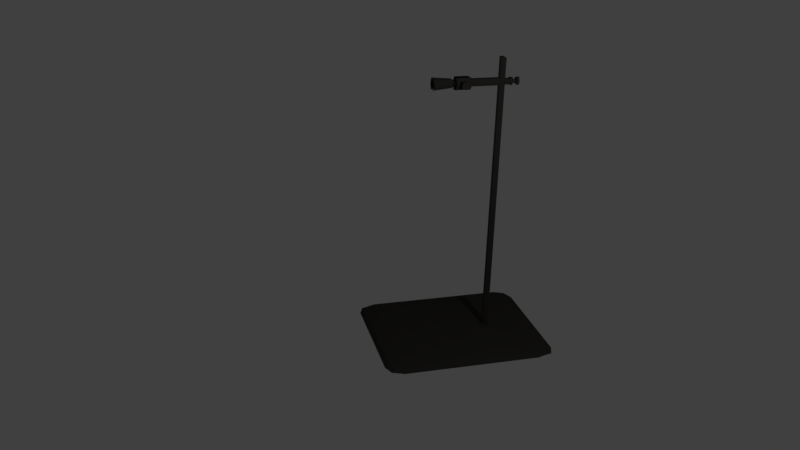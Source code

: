 # Source: flaskStand.blend  (saved by Blender 2.79.0; exported with 4.5.12 LTS)
import bpy
from mathutils import Matrix  # noqa: F401  (used for matrix-valued properties, if any)

bpy.ops.wm.read_factory_settings(use_empty=True)
scene = bpy.context.scene
scene.name = 'Scene'

# ---- collections
col_collection_1 = bpy.data.collections.new('Collection 1'); scene.collection.children.link(col_collection_1)

# ---- materials (node trees are filled in below, after node groups)
mat_material = bpy.data.materials.new('Material')
mat_material.alpha_threshold = 0.0
mat_material.use_transparent_shadow = False
mat_material.diffuse_color = (0.03955, 0.0382, 0.0331, 1.0)
mat_material.specular_color = (0.3278, 0.3278, 0.3278)
mat_material.roughness = 0.5
mat_material.specular_intensity = 0.6
mat_material.line_color = (0.0, 0.0, 0.0, 1.0)

# ---- material node trees

# ---- world
world_world = bpy.data.worlds.new('World'); scene.world = world_world
world_world.color = (0.05088, 0.05088, 0.05088)
world_world.use_sun_shadow = False
world_world.sun_shadow_jitter_overblur = 0.0
world_world.cycles.sampling_method = 'MANUAL'

# ---- cameras
cam_camera = bpy.data.cameras.new('Camera')
cam_camera.clip_end = 100.0
cam_camera.lens = 35.0
cam_camera.sensor_width = 32.0
cam_camera.sensor_height = 18.0
cam_camera.ortho_scale = 7.314
cam_camera.dof.focus_distance = 0.0
cam_camera.dof.aperture_fstop = 128.0

# ---- lights
light_lamp = bpy.data.lights.new('Lamp', 'POINT')
light_lamp.transmission_factor = 0.0
light_lamp.cutoff_distance = 30.0
light_lamp.energy = 100.0
light_lamp.shadow_buffer_clip_start = 1.001
light_lamp.shadow_soft_size = 0.1
light_lamp.shadow_maximum_resolution = 0.006
light_lamp.use_absolute_resolution = True

# ---- meshes
me_cube = bpy.data.meshes.new('Cube')
me_cube.from_pydata([(-0.8, -0.8, -1.132), (-0.8, -0.8, 1.119), (1.0, -0.8, -0.006602), (-0.8, -1.0, -0.006602), (-1.0, 0.8, -0.006602), (-0.8, 1.0, -0.006602), (0.8, 1.0, -0.006602), (0.4, 1.0, -0.006602), (1.863e-07, 1.0, -0.006602), (-0.4, 1.0, -0.006602), (0.8, -1.0, -0.006602), (0.4, -1.0, -0.006602), (-2.608e-07, -1.0, -0.006602), (-0.4, -1.0, -0.006602), (0.8, -0.8, 1.119), (0.4, -0.8, 1.119), (-4.247e-07, -0.8, 1.119), (-0.4, -0.8, 1.119), (0.8, -0.8, -1.132), (0.4, -0.8, -1.132), (-1.118e-08, -0.8, -1.132), (-0.4, -0.8, -1.132), (-0.4, 0.8, -1.132), (-0.4, 0.4, -1.132), (-0.4, 1.49e-07, -1.132), (-0.4, -0.4, -1.132), (1.192e-07, 0.8, -1.132), (9.313e-08, 0.4, -1.132), (5.588e-08, 1.341e-07, -1.132), (2.608e-08, -0.4, -1.132), (0.4, 0.8, -1.132), (0.4, 0.4, -1.132), (0.4, 8.941e-08, -1.132), (0.4, -0.4, -1.132), (0.8, 0.8, -1.132), (0.8, 0.4, -1.132), (0.8, 0.0, -1.132), (0.8, -0.4, -1.132), (-0.4, 0.8, 1.119), (-0.4, 0.4, 1.119), (-0.4, -3.725e-08, 1.119), (-0.4, -0.4, 1.119), (1.751e-07, 0.8, 1.119), (0.2, 0.4, 1.119), (-1.453e-07, -1.937e-07, 1.119), (-2.831e-07, -0.4, 1.119), (0.4, 0.8, 1.119), (0.4, 0.4, 1.119), (0.4, -3.576e-07, 1.119), (0.4, -0.4, 1.119), (0.8, 0.8, 1.119), (0.8, 0.4, 1.119), (0.8, -5.066e-07, 1.119), (0.8, -0.4, 1.119), (-1.0, -0.8, -0.006602), (-1.0, -0.4, -0.006602), (-1.0, 2.459e-07, -0.006602), (-1.0, 0.4, -0.006602), (1.0, 0.8, -0.006602), (1.0, 0.4, -0.006602), (1.0, -3.278e-07, -0.006602), (1.0, -0.4, -0.006602), (-0.8, 0.8, 1.119), (-0.8, 0.4, 1.119), (-0.8, 1.192e-07, 1.119), (-0.8, -0.4, 1.119), (-0.8, 0.8, -1.132), (-0.8, 0.4, -1.132), (-0.8, 2.086e-07, -1.132), (-0.8, -0.4, -1.132), (1.49e-08, 0.4, 1.119), (1.118e-07, 0.6, 1.119), (-0.2, 0.4, 1.119), (-8.196e-08, 0.2, 1.119), (0.95, -0.8, -0.8507), (-0.8, 0.95, -0.8507), (0.95, 0.95, -0.006602), (-0.8, -0.95, -0.8507), (0.95, -0.95, -0.006602), (-0.95, 0.8, -0.8507), (-0.95, -0.95, -0.006602), (-0.95, 0.95, -0.006602), (0.95, -0.8, 0.8375), (-0.8, 0.95, 0.8375), (-0.8, -0.95, 0.8375), (-0.95, 0.8, 0.8375), (0.8, 0.95, -0.8507), (0.4, 0.95, -0.8507), (1.434e-07, 0.95, -0.8507), (-0.4, 0.95, -0.8507), (0.8, -0.95, -0.8507), (0.4, -0.95, -0.8507), (-8.289e-08, -0.95, -0.8507), (-0.4, -0.95, -0.8507), (0.8, 0.95, 0.8375), (0.4, 0.95, 0.8375), (2.095e-07, 0.95, 0.8375), (-0.4, 0.95, 0.8375), (0.8, -0.95, 0.8375), (0.4, -0.95, 0.8375), (-4.172e-07, -0.95, 0.8375), (-0.4, -0.95, 0.8375), (0.6, 1.0, -0.006602), (0.2, 1.0, -0.006602), (-0.2, 1.0, -0.006602), (-0.6, 1.0, -0.006602), (0.6, -1.0, -0.006602), (0.2, -1.0, -0.006602), (-0.2, -1.0, -0.006602), (-0.6, -1.0, -0.006602), (0.6, -0.8, 1.119), (0.2, -0.8, 1.119), (-0.2, -0.8, 1.119), (-0.6, -0.8, 1.119), (0.6, 0.8, -1.132), (0.2, 0.8, -1.132), (-0.2, 0.8, -1.132), (-0.6, 0.8, -1.132), (0.95, 0.8, -0.8507), (0.95, 0.4, -0.8507), (0.95, -1.118e-07, -0.8507), (0.95, -0.4, -0.8507), (-0.95, -0.8, -0.8507), (-0.95, -0.4, -0.8507), (-0.95, 2.477e-07, -0.8507), (-0.95, 0.4, -0.8507), (0.95, 0.8, 0.8375), (0.95, 0.4, 0.8375), (0.95, -5.066e-07, 0.8375), (0.95, -0.4, 0.8375), (-0.95, -0.8, 0.8375), (-0.95, -0.4, 0.8375), (-0.95, 2.03e-07, 0.8375), (-0.95, 0.4, 0.8375), (0.6, 0.8, 1.119), (0.6, 0.4, 1.119), (0.6, -4.247e-07, 1.119), (0.6, -0.4, 1.119), (0.2, 0.8, 1.119), (0.25, 0.4, 1.119), (0.2, -2.868e-07, 1.119), (0.2, -0.4, 1.119), (-0.2, 0.8, 1.119), (-0.25, 0.4, 1.119), (-0.2, -9.872e-08, 1.119), (-0.2, -0.4, 1.119), (-0.6, 0.8, 1.119), (-0.6, 0.4, 1.119), (-0.6, 2.794e-08, 1.119), (-0.6, -0.4, 1.119), (0.6, -0.8, -1.132), (0.6, -0.4, -1.132), (0.6, 5.215e-08, -1.132), (0.6, 0.4, -1.132), (0.2, -0.8, -1.132), (0.2, -0.4, -1.132), (0.2, 1.155e-07, -1.132), (0.2, 0.4, -1.132), (-0.2, -0.8, -1.132), (-0.2, -0.4, -1.132), (-0.2, 1.453e-07, -1.132), (-0.2, 0.4, -1.132), (-0.6, -0.8, -1.132), (-0.6, -0.4, -1.132), (-0.6, 1.639e-07, -1.132), (-0.6, 0.4, -1.132), (-0.4, 0.6, -1.132), (-0.4, 0.2, -1.132), (-0.4, -0.2, -1.132), (-0.4, -0.6, -1.132), (1.052e-07, 0.6, -1.132), (7.451e-08, 0.2, -1.132), (4.284e-08, -0.2, -1.132), (7.451e-09, -0.6, -1.132), (0.4, 0.6, -1.132), (0.4, 0.2, -1.132), (0.4, -0.2, -1.132), (0.4, -0.6, -1.132), (0.8, 0.6, -1.132), (0.8, 0.2, -1.132), (0.8, -0.2, -1.132), (0.8, -0.6, -1.132), (-0.4, 0.6, 1.119), (-0.4, 0.2, 1.119), (-0.4, -0.2, 1.119), (-0.4, -0.6, 1.119), (1.276e-07, 0.65, 1.119), (-9.779e-08, 0.15, 1.119), (-2.114e-07, -0.2, 1.119), (-3.558e-07, -0.6, 1.119), (0.4, 0.6, 1.119), (0.4, 0.2, 1.119), (0.4, -0.2, 1.119), (0.4, -0.6, 1.119), (0.8, 0.6, 1.119), (0.8, 0.2, 1.119), (0.8, -0.2, 1.119), (0.8, -0.6, 1.119), (-1.0, -0.6, -0.006602), (-1.0, -0.2, -0.006602), (-1.0, 0.2, -0.006602), (-1.0, 0.6, -0.006602), (1.0, 0.6, -0.006602), (1.0, 0.2, -0.006602), (1.0, -0.2, -0.006602), (1.0, -0.6, -0.006602), (-0.8, 0.6, 1.119), (-0.8, 0.2, 1.119), (-0.8, -0.2, 1.119), (-0.8, -0.6, 1.119), (-0.8, 0.6, -1.132), (-0.8, 0.2, -1.132), (-0.8, -0.2, -1.132), (-0.8, -0.6, -1.132), (0.0426, 0.4, 1.119), (-0.0426, 0.4, 1.119), (3.486e-08, 0.4426, 1.119), (-6.394e-09, 0.3574, 1.119), (0.15, 0.55, 1.119), (0.15, 0.25, 1.119), (-0.15, 0.55, 1.119), (-0.15, 0.25, 1.119), (0.9111, 0.9111, -0.6318), (0.9111, -0.9111, -0.6318), (-0.9111, -0.9111, -0.6318), (-0.9111, 0.9111, -0.6318), (0.9111, 0.9111, 0.6186), (0.9111, -0.9111, 0.6186), (-0.9111, -0.9111, 0.6186), (-0.9111, 0.9111, 0.6186), (0.6, 0.95, -0.8507), (0.2, 0.95, -0.8507), (-0.2, 0.95, -0.8507), (-0.6, 0.95, -0.8507), (0.6, -0.95, -0.8507), (0.2, -0.95, -0.8507), (-0.2, -0.95, -0.8507), (-0.6, -0.95, -0.8507), (0.6, 0.95, 0.8375), (0.2, 0.95, 0.8375), (-0.2, 0.95, 0.8375), (-0.6, 0.95, 0.8375), (0.6, -0.95, 0.8375), (0.2, -0.95, 0.8375), (-0.2, -0.95, 0.8375), (-0.6, -0.95, 0.8375), (0.95, 0.6, -0.8507), (0.95, 0.2, -0.8507), (0.95, -0.2, -0.8507), (0.95, -0.6, -0.8507), (-0.95, -0.6, -0.8507), (-0.95, -0.2, -0.8507), (-0.95, 0.2, -0.8507), (-0.95, 0.6, -0.8507), (0.95, 0.6, 0.8375), (0.95, 0.2, 0.8375), (0.95, -0.2, 0.8375), (0.95, -0.6, 0.8375), (-0.95, -0.6, 0.8375), (-0.95, -0.2, 0.8375), (-0.95, 0.2, 0.8375), (-0.95, 0.6, 0.8375), (0.6, 0.6, 1.119), (0.6, 0.2, 1.119), (0.6, -0.2, 1.119), (0.6, -0.6, 1.119), (0.2, 0.6, 1.119), (0.2, 0.2, 1.119), (0.2, -0.2, 1.119), (0.2, -0.6, 1.119), (-0.2, 0.6, 1.119), (-0.2, 0.2, 1.119), (-0.2, -0.2, 1.119), (-0.2, -0.6, 1.119), (-0.6, 0.6, 1.119), (-0.6, 0.2, 1.119), (-0.6, -0.2, 1.119), (-0.6, -0.6, 1.119), (0.6, -0.6, -1.132), (0.6, -0.2, -1.132), (0.6, 0.2, -1.132), (0.6, 0.6, -1.132), (0.2, -0.6, -1.132), (0.2, -0.2, -1.132), (0.2, 0.2, -1.132), (0.2, 0.6, -1.132), (-0.2, -0.6, -1.132), (-0.2, -0.2, -1.132), (-0.2, 0.2, -1.132), (-0.2, 0.6, -1.132), (-0.6, -0.6, -1.132), (-0.6, -0.2, -1.132), (-0.6, 0.2, -1.132), (-0.6, 0.6, -1.132), (0.03155, 0.4316, 1.119), (0.03155, 0.3684, 1.119), (-0.03155, 0.4316, 1.119), (-0.03155, 0.3684, 1.119), (-0.02274, 0.4324, 72.96), (3.297e-08, 0.4404, 72.96), (-0.0426, 0.4, 73.26), (0.0426, 0.4, 73.26), (0.02274, 0.4324, 72.96), (0.03155, 0.3684, 73.26), (-6.394e-09, 0.3574, 73.26), (-0.03155, 0.3684, 73.26), (3.297e-08, 0.4404, 71.39), (0.02274, 0.4324, 71.39), (-6.394e-09, 0.3574, 71.09), (-0.02274, 0.4324, 71.39), (-0.0426, 0.4, 71.09), (0.0426, 0.4, 71.09), (0.03155, 0.3684, 71.09), (-0.03155, 0.3684, 71.09), (-0.04697, 0.4296, 72.18), (0.01137, 0.4364, 72.96), (-0.01137, 0.4364, 72.96), (3.486e-08, 0.4426, 72.18), (0.04697, 0.4296, 72.18), (-0.01137, 0.4364, 71.39), (0.01137, 0.4364, 71.39), (-0.01578, 0.4371, 72.18), (0.01578, 0.4371, 72.18), (-0.02274, 0.4324, 72.96), (3.297e-08, 0.4404, 72.96), (0.02274, 0.4324, 72.96), (3.297e-08, 0.4404, 71.39), (0.02274, 0.4324, 71.39), (-0.02274, 0.4324, 71.39), (-0.04697, 0.4296, 72.18), (0.01137, 0.4364, 72.96), (-0.01137, 0.4364, 72.96), (0.04697, 0.4296, 72.18), (-0.01137, 0.4364, 71.39), (0.01137, 0.4364, 71.39), (-0.02274, 0.4857, 72.96), (3.297e-08, 0.4937, 72.96), (0.02274, 0.4857, 72.96), (3.297e-08, 0.4937, 71.39), (0.02274, 0.4857, 71.39), (-0.02274, 0.4857, 71.39), (-0.04697, 0.4829, 72.18), (0.01137, 0.4897, 72.96), (-0.01137, 0.4897, 72.96), (0.04697, 0.4829, 72.18), (-0.01137, 0.4897, 71.39), (0.01137, 0.4897, 71.39), (-0.02776, 0.4853, 73.13), (3.395e-08, 0.495, 73.13), (0.02776, 0.4853, 73.13), (3.395e-08, 0.495, 71.22), (0.02776, 0.4853, 71.22), (-0.02776, 0.4853, 71.22), (-0.05734, 0.4818, 72.18), (0.01388, 0.4901, 73.13), (-0.01388, 0.4901, 73.13), (0.05734, 0.4818, 72.18), (-0.01388, 0.4901, 71.22), (0.01388, 0.4901, 71.22), (-0.02776, 0.518, 73.13), (3.395e-08, 0.5277, 73.13), (0.02776, 0.518, 73.13), (3.395e-08, 0.5277, 71.22), (0.02776, 0.518, 71.22), (-0.02776, 0.518, 71.22), (-0.05734, 0.5146, 72.18), (0.01388, 0.5229, 73.13), (-0.01388, 0.5229, 73.13), (0.05734, 0.5146, 72.18), (-0.01388, 0.5229, 71.22), (0.01388, 0.5229, 71.22), (-0.01403, 0.5193, 72.66), (3.082e-08, 0.5242, 72.66), (0.01403, 0.5193, 72.66), (3.082e-08, 0.5242, 71.69), (0.01403, 0.5193, 71.69), (-0.01403, 0.5193, 71.69), (-0.02898, 0.5176, 72.18), (0.007014, 0.5218, 72.66), (-0.007014, 0.5218, 72.66), (0.02898, 0.5176, 72.18), (-0.007014, 0.5218, 71.69), (0.007014, 0.5218, 71.69), (-0.04697, 0.4296, 72.18), (-0.02274, 0.4324, 72.96), (-0.0426, 0.4, 71.09), (-0.0426, 0.4, 73.26), (0.0426, 0.4, 71.09), (0.0426, 0.4, 73.26), (0.03155, 0.3684, 71.09), (0.03155, 0.3684, 73.26), (-0.03155, 0.3684, 71.09), (-0.03155, 0.3684, 73.26), (-6.394e-09, 0.3574, 73.26), (0.02274, 0.4324, 72.96), (0.04697, 0.4296, 72.18), (0.02274, 0.4324, 71.39), (-6.394e-09, 0.3574, 71.09), (-0.02274, 0.4324, 71.39), (0.0426, 0.4, 71.09), (0.0426, 0.4, 73.26), (0.02274, 0.4324, 72.96), (0.04697, 0.4296, 72.18), (0.02274, 0.4324, 71.39), (0.0426, 0.4, 71.09), (0.0426, 0.4, 73.26), (0.02274, 0.4324, 72.96), (0.04697, 0.4296, 72.18), (0.02274, 0.4324, 71.39), (0.0426, 0.4, 71.09), (0.0426, 0.4, 73.26), (0.03155, 0.3684, 71.09), (0.03155, 0.3684, 73.26), (-0.04697, 0.4296, 72.18), (-0.02274, 0.4324, 72.96), (-0.0426, 0.4, 71.09), (-0.0426, 0.4, 73.26), (0.03155, 0.3684, 71.09), (0.03155, 0.3684, 73.26), (-0.03155, 0.3684, 71.09), (-0.03155, 0.3684, 73.26), (-6.394e-09, 0.3574, 73.26), (-6.394e-09, 0.3574, 71.09), (-0.02274, 0.4324, 71.39), (0.0426, 0.4, 71.09), (0.0426, 0.4, 73.26), (0.02274, 0.4324, 72.96), (0.04697, 0.4296, 72.18), (0.02274, 0.4324, 71.39), (0.03155, 0.3684, 72.18), (-0.03155, 0.3684, 72.18), (-0.01578, 0.3629, 73.26), (0.01578, 0.3629, 73.26), (-6.394e-09, 0.3574, 72.18), (0.01578, 0.3629, 71.09), (-0.01578, 0.3629, 71.09), (0.01578, 0.3629, 72.18), (-0.01578, 0.3629, 72.18), (0.02844, 0.3681, 73.17), (0.0002117, 0.3582, 73.17), (0.02723, 0.3679, 71.27), (0.02844, 0.3681, 73.17), (-0.02662, 0.3679, 71.27), (-0.02802, 0.3681, 73.17), (0.0002117, 0.3582, 73.17), (0.0003052, 0.3585, 71.27), (0.05226, 0.3713, 72.07), (-0.05531, 0.3713, 72.07), (-0.01391, 0.3631, 73.17), (0.01433, 0.3631, 73.17), (0.01377, 0.3632, 71.27), (-0.01316, 0.3632, 71.27), (0.02844, 0.03475, 73.17), (0.0002117, 0.02487, 73.17), (0.02723, 0.03459, 71.27), (0.02844, 0.03475, 73.17), (-0.02662, 0.03459, 71.27), (-0.02802, 0.03475, 73.17), (0.0002117, 0.02487, 73.17), (0.0003052, 0.02517, 71.27), (0.05226, 0.03796, 72.07), (-0.05531, 0.03794, 72.07), (-0.01391, 0.02981, 73.17), (0.01433, 0.02981, 73.17), (0.01377, 0.02988, 71.27), (-0.01316, 0.02988, 71.27), (0.02844, 0.03475, 73.17), (0.0002117, 0.02487, 73.17), (0.02723, 0.03459, 71.27), (0.02844, 0.03475, 73.17), (-0.02662, 0.03459, 71.27), (-0.02802, 0.03475, 73.17), (0.0002117, 0.02487, 73.17), (0.0003052, 0.02517, 71.27), (0.05226, 0.03796, 72.07), (-0.05531, 0.03794, 72.07), (-0.01391, 0.02981, 73.17), (0.01433, 0.02981, 73.17), (0.01377, 0.02988, 71.27), (-0.01316, 0.02988, 71.27), (0.02844, 0.03475, 73.17), (0.0002117, 0.02487, 73.17), (0.02723, 0.03459, 71.27), (0.02844, 0.03475, 73.17), (-0.02662, 0.03459, 71.27), (-0.02802, 0.03475, 73.17), (0.0002117, 0.02487, 73.17), (0.0003052, 0.02517, 71.27), (0.05226, 0.03796, 72.07), (-0.05531, 0.03794, 72.07), (-0.01391, 0.02981, 73.17), (0.01433, 0.02981, 73.17), (0.01377, 0.02988, 71.27), (-0.01316, 0.02988, 71.27), (0.04651, 0.03685, 73.74), (-0.00102, 0.02021, 73.74), (0.04446, 0.03657, 70.55), (0.04651, 0.03685, 73.74), (-0.04619, 0.03657, 70.55), (-0.04855, 0.03685, 73.74), (-0.00102, 0.02021, 73.74), (-0.0008624, 0.02071, 70.55), (0.0866, 0.04225, 71.89), (-0.0945, 0.04221, 71.89), (-0.02479, 0.02853, 73.74), (0.02275, 0.02853, 73.74), (0.0218, 0.02864, 70.55), (-0.02353, 0.02864, 70.55), (0.04651, -0.1298, 73.74), (-0.00102, -0.1465, 73.74), (0.04446, -0.1301, 70.55), (0.04651, -0.1298, 73.74), (-0.04619, -0.1301, 70.55), (-0.04855, -0.1298, 73.74), (-0.00102, -0.1465, 73.74), (-0.0008624, -0.146, 70.55), (0.0866, -0.1244, 71.89), (-0.0945, -0.1245, 71.89), (-0.02479, -0.1381, 73.74), (0.02275, -0.1381, 73.74), (0.0218, -0.138, 70.55), (-0.02353, -0.138, 70.55), (0.0866, -0.1244, 71.89), (0.04651, -0.1298, 73.74), (-0.0945, -0.1245, 71.89), (-0.04855, -0.1298, 73.74), (0.04446, -0.1301, 70.55), (-0.04619, -0.1301, 70.55), (-0.01403, 0.5657, 72.66), (3.082e-08, 0.5706, 72.66), (0.01403, 0.5657, 72.66), (3.082e-08, 0.5706, 71.69), (0.01403, 0.5657, 71.69), (-0.01403, 0.5657, 71.69), (-0.02898, 0.5639, 72.18), (0.007014, 0.5681, 72.66), (-0.007014, 0.5681, 72.66), (0.02898, 0.5639, 72.18), (-0.007014, 0.5681, 71.69), (0.007014, 0.5681, 71.69), (-0.02721, 0.5644, 73.11), (3.361e-08, 0.5739, 73.11), (0.02721, 0.5644, 73.11), (3.361e-08, 0.5739, 71.24), (0.02721, 0.5644, 71.24), (-0.02721, 0.5644, 71.24), (-0.05621, 0.561, 72.18), (0.0136, 0.5692, 73.11), (-0.0136, 0.5692, 73.11), (0.05621, 0.561, 72.18), (-0.0136, 0.5692, 71.24), (0.0136, 0.5692, 71.24), (-0.02721, 0.5947, 73.11), (3.361e-08, 0.6043, 73.11), (0.02721, 0.5947, 73.11), (3.361e-08, 0.6043, 71.24), (0.02721, 0.5947, 71.24), (-0.02721, 0.5947, 71.24), (-0.05621, 0.5914, 72.18), (0.0136, 0.5995, 73.11), (-0.0136, 0.5995, 73.11), (0.05621, 0.5914, 72.18), (-0.0136, 0.5995, 71.24), (0.0136, 0.5995, 71.24), (0.02561, -0.1312, 73.06), (-0.0001752, -0.1403, 73.06), (0.0245, -0.1314, 71.33), (0.02561, -0.1312, 73.06), (-0.02468, -0.1314, 71.33), (-0.02596, -0.1312, 73.06), (-0.0001752, -0.1403, 73.06), (-8.974e-05, -0.14, 71.33), (0.04737, -0.1283, 72.05), (-0.05089, -0.1283, 72.05), (-0.01307, -0.1357, 73.06), (0.01272, -0.1357, 73.06), (0.01221, -0.1357, 71.33), (-0.01239, -0.1357, 71.33), (0.04737, -0.1283, 72.05), (0.02561, -0.1312, 73.06), (-0.05089, -0.1283, 72.05), (-0.02596, -0.1312, 73.06), (0.0245, -0.1314, 71.33), (-0.02468, -0.1314, 71.33), (0.02561, -0.1856, 73.06), (-0.0001752, -0.1947, 73.06), (0.0245, -0.1858, 71.33), (0.02561, -0.1856, 73.06), (-0.02468, -0.1858, 71.33), (-0.02596, -0.1856, 73.06), (-0.0001752, -0.1947, 73.06), (-8.974e-05, -0.1944, 71.33), (0.04737, -0.1827, 72.05), (-0.05089, -0.1827, 72.05), (-0.01307, -0.1902, 73.06), (0.01272, -0.1902, 73.06), (0.01221, -0.1901, 71.33), (-0.01239, -0.1901, 71.33), (0.04737, -0.1827, 72.05), (0.02561, -0.1856, 73.06), (-0.05089, -0.1827, 72.05), (-0.02596, -0.1856, 73.06), (0.0245, -0.1858, 71.33), (-0.02468, -0.1858, 71.33), (0.04007, -0.3612, 70.99), (0.04189, -0.361, 73.35), (-0.04069, -0.3612, 70.99), (-0.04279, -0.361, 73.35), (0.07761, -0.357, 71.98), (-0.08372, -0.357, 71.98), (-0.02162, -0.3672, 73.36), (0.02072, -0.3672, 73.36), (0.01988, -0.3671, 70.99), (-0.0205, -0.3671, 70.99), (0.07761, -0.357, 71.98), (0.04189, -0.361, 73.35), (-0.08372, -0.357, 71.98), (-0.03589, -0.361, 73.35), (0.03328, -0.3612, 70.99), (-0.04069, -0.3612, 70.99), (-0.06351, -0.1598, 72.03), (-0.03231, -0.1634, 73.29), (-0.01617, -0.1691, 73.29), (-0.01531, -0.169, 71.12), (-0.0307, -0.1636, 71.12), (0.03086, -0.1636, 71.12), (0.05948, -0.1598, 72.03), (0.03225, -0.1634, 73.29), (0.01611, -0.1691, 73.29), (0.01547, -0.169, 71.12), (0.05948, -0.1598, 72.03), (0.03225, -0.1634, 73.29), (-0.0307, -0.1636, 71.12), (-0.06351, -0.1598, 72.03), (-0.1046, -0.3779, 71.94), (-0.05338, -0.3829, 73.66), (-0.02689, -0.3906, 73.66), (-0.02548, -0.3905, 70.7), (-0.05075, -0.3832, 70.7), (0.05033, -0.3832, 70.7), (0.09732, -0.3779, 71.94), (0.05262, -0.3829, 73.66), (0.02612, -0.3906, 73.66), (0.02506, -0.3905, 70.7), (0.09732, -0.3779, 71.94), (0.05262, -0.3829, 73.66), (-0.05075, -0.3832, 70.7), (-0.1046, -0.3779, 71.94), (0.09358, -0.07993, 71.84), (0.09348, 0.003691, 71.84), (0.04446, -0.01684, 70.55), (0.04446, -0.0724, 70.55), (-0.04619, -0.0724, 70.55), (-0.04619, -0.01684, 70.55), (-0.0945, -0.01121, 71.89), (-0.0945, -0.06676, 71.89), (0.04651, -0.01657, 73.74), (0.04651, -0.07212, 73.74), (-0.02479, -0.08044, 73.74), (-0.02479, -0.02489, 73.74), (-0.00102, -0.03321, 73.74), (-0.00102, -0.08876, 73.74), (-0.04855, -0.01657, 73.74), (-0.04855, -0.07213, 73.74), (0.02275, -0.02489, 73.74), (0.02275, -0.08044, 73.74), (0.0218, -0.02478, 70.55), (0.0218, -0.08033, 70.55), (-0.0008624, -0.08826, 70.55), (-0.0008624, -0.03271, 70.55), (-0.02353, -0.02478, 70.55), (-0.02353, -0.08033, 70.55), (0.04446, -0.04462, 70.55), (0.04651, -0.04435, 73.74), (0.06676, -0.01474, 72.78), (0.06676, -0.0685, 72.78), (0.06572, -0.01468, 71.24), (0.06572, -0.06884, 71.24), (0.06572, -0.04176, 71.24), (0.06676, -0.04162, 72.78), (0.0885, -0.008474, 71.87), (0.06914, -0.02183, 72.56), (0.06914, -0.06078, 72.56), (0.08857, -0.06907, 71.87), (0.06838, -0.02178, 71.43), (0.06838, -0.06103, 71.43), (0.06838, -0.04141, 71.43), (0.06914, -0.04131, 72.56), (0.1489, -0.03765, 71.94), (0.1423, -0.008474, 71.87), (0.1229, -0.02183, 72.56), (0.1229, -0.06078, 72.56), (0.1423, -0.06907, 71.87), (0.1221, -0.02178, 71.43), (0.1221, -0.06103, 71.43), (0.1221, -0.04141, 71.43), (0.1229, -0.04131, 72.56), (0.1495, 0.009074, 71.83), (0.1195, -0.0116, 72.89), (0.1195, -0.07191, 72.89), (0.1496, -0.08474, 71.83), (0.1183, -0.01153, 71.15), (0.1183, -0.0723, 71.15), (0.1183, -0.04192, 71.15), (0.1195, -0.04176, 72.89), (0.1484, 0.009074, 71.94), (0.133, -0.0116, 72.89), (0.133, -0.07191, 72.89), (0.1485, -0.08474, 71.94), (0.1449, -0.01153, 71.04), (0.1449, -0.0723, 71.04), (0.1449, -0.04192, 71.04), (0.133, -0.04176, 72.89), (-0.02458, 0.4322, 78.42), (-0.0426, 0.4, 78.66), (0.0426, 0.4, 78.66), (0.03155, 0.3684, 78.66), (-0.03155, 0.3684, 78.66), (0.02458, 0.4322, 78.42), (-6.394e-09, 0.3574, 78.66)], [], [(0, 213, 290, 162), (0, 162, 237, 77), (0, 77, 224, 122), (0, 122, 250, 213), (1, 113, 277, 209), (1, 209, 258, 130), (1, 130, 228, 84), (1, 84, 245, 113), (2, 74, 249, 205), (2, 205, 257, 82), (2, 82, 227, 78), (2, 78, 223, 74), (3, 77, 237, 109), (3, 109, 245, 84), (3, 84, 228, 80), (3, 80, 224, 77), (4, 79, 253, 201), (4, 201, 261, 85), (4, 85, 229, 81), (4, 81, 225, 79), (5, 83, 241, 105), (5, 105, 233, 75), (5, 75, 225, 81), (5, 81, 229, 83), (6, 94, 226, 76), (6, 76, 222, 86), (6, 86, 230, 102), (6, 102, 238, 94), (7, 95, 238, 102), (7, 102, 230, 87), (7, 87, 231, 103), (7, 103, 239, 95), (8, 96, 239, 103), (8, 103, 231, 88), (8, 88, 232, 104), (8, 104, 240, 96), (9, 97, 240, 104), (9, 104, 232, 89), (9, 89, 233, 105), (9, 105, 241, 97), (10, 90, 223, 78), (10, 78, 227, 98), (10, 98, 242, 106), (10, 106, 234, 90), (11, 91, 234, 106), (11, 106, 242, 99), (11, 99, 243, 107), (11, 107, 235, 91), (12, 92, 235, 107), (12, 107, 243, 100), (12, 100, 244, 108), (12, 108, 236, 92), (13, 93, 236, 108), (13, 108, 244, 101), (13, 101, 245, 109), (13, 109, 237, 93), (14, 82, 257, 197), (14, 197, 265, 110), (14, 110, 242, 98), (14, 98, 227, 82), (15, 110, 265, 193), (15, 193, 269, 111), (15, 111, 243, 99), (15, 99, 242, 110), (16, 111, 269, 189), (16, 189, 273, 112), (16, 112, 244, 100), (16, 100, 243, 111), (17, 112, 273, 185), (17, 185, 277, 113), (17, 113, 245, 101), (17, 101, 244, 112), (18, 181, 249, 74), (18, 74, 223, 90), (18, 90, 234, 150), (18, 150, 278, 181), (19, 177, 278, 150), (19, 150, 234, 91), (19, 91, 235, 154), (19, 154, 282, 177), (20, 173, 282, 154), (20, 154, 235, 92), (20, 92, 236, 158), (20, 158, 286, 173), (21, 169, 286, 158), (21, 158, 236, 93), (21, 93, 237, 162), (21, 162, 290, 169), (22, 89, 232, 116), (22, 116, 289, 166), (22, 166, 293, 117), (22, 117, 233, 89), (23, 166, 289, 161), (23, 161, 288, 167), (23, 167, 292, 165), (23, 165, 293, 166), (24, 167, 288, 160), (24, 160, 287, 168), (24, 168, 291, 164), (24, 164, 292, 167), (25, 168, 287, 159), (25, 159, 286, 169), (25, 169, 290, 163), (25, 163, 291, 168), (26, 88, 231, 115), (26, 115, 285, 170), (26, 170, 289, 116), (26, 116, 232, 88), (27, 170, 285, 157), (27, 157, 284, 171), (27, 171, 288, 161), (27, 161, 289, 170), (28, 171, 284, 156), (28, 156, 283, 172), (28, 172, 287, 160), (28, 160, 288, 171), (29, 172, 283, 155), (29, 155, 282, 173), (29, 173, 286, 159), (29, 159, 287, 172), (30, 87, 230, 114), (30, 114, 281, 174), (30, 174, 285, 115), (30, 115, 231, 87), (31, 174, 281, 153), (31, 153, 280, 175), (31, 175, 284, 157), (31, 157, 285, 174), (32, 175, 280, 152), (32, 152, 279, 176), (32, 176, 283, 156), (32, 156, 284, 175), (33, 176, 279, 151), (33, 151, 278, 177), (33, 177, 282, 155), (33, 155, 283, 176), (34, 86, 222, 118), (34, 118, 246, 178), (34, 178, 281, 114), (34, 114, 230, 86), (35, 178, 246, 119), (35, 119, 247, 179), (35, 179, 280, 153), (35, 153, 281, 178), (36, 179, 247, 120), (36, 120, 248, 180), (36, 180, 279, 152), (36, 152, 280, 179), (37, 180, 248, 121), (37, 121, 249, 181), (37, 181, 278, 151), (37, 151, 279, 180), (38, 142, 240, 97), (38, 97, 241, 146), (38, 146, 274, 182), (38, 182, 270, 142), (39, 143, 270, 182), (39, 182, 274, 147), (39, 147, 275, 183), (39, 183, 271, 143), (40, 144, 271, 183), (40, 183, 275, 148), (40, 148, 276, 184), (40, 184, 272, 144), (41, 145, 272, 184), (41, 184, 276, 149), (41, 149, 277, 185), (41, 185, 273, 145), (42, 138, 239, 96), (42, 96, 240, 142), (42, 142, 270, 186), (42, 186, 266, 138), (43, 219, 267, 139), (43, 139, 266, 218), (43, 218, 294, 214), (43, 214, 295, 219), (44, 140, 267, 187), (44, 187, 271, 144), (44, 144, 272, 188), (44, 188, 268, 140), (45, 141, 268, 188), (45, 188, 272, 145), (45, 145, 273, 189), (45, 189, 269, 141), (46, 134, 238, 95), (46, 95, 239, 138), (46, 138, 266, 190), (46, 190, 262, 134), (47, 135, 262, 190), (47, 190, 266, 139), (47, 139, 267, 191), (47, 191, 263, 135), (48, 136, 263, 191), (48, 191, 267, 140), (48, 140, 268, 192), (48, 192, 264, 136), (49, 137, 264, 192), (49, 192, 268, 141), (49, 141, 269, 193), (49, 193, 265, 137), (50, 126, 226, 94), (50, 94, 238, 134), (50, 134, 262, 194), (50, 194, 254, 126), (51, 127, 254, 194), (51, 194, 262, 135), (51, 135, 263, 195), (51, 195, 255, 127), (52, 128, 255, 195), (52, 195, 263, 136), (52, 136, 264, 196), (52, 196, 256, 128), (53, 129, 256, 196), (53, 196, 264, 137), (53, 137, 265, 197), (53, 197, 257, 129), (54, 122, 224, 80), (54, 80, 228, 130), (54, 130, 258, 198), (54, 198, 250, 122), (55, 123, 250, 198), (55, 198, 258, 131), (55, 131, 259, 199), (55, 199, 251, 123), (56, 124, 251, 199), (56, 199, 259, 132), (56, 132, 260, 200), (56, 200, 252, 124), (57, 125, 252, 200), (57, 200, 260, 133), (57, 133, 261, 201), (57, 201, 253, 125), (58, 118, 222, 76), (58, 76, 226, 126), (58, 126, 254, 202), (58, 202, 246, 118), (59, 119, 246, 202), (59, 202, 254, 127), (59, 127, 255, 203), (59, 203, 247, 119), (60, 120, 247, 203), (60, 203, 255, 128), (60, 128, 256, 204), (60, 204, 248, 120), (61, 121, 248, 204), (61, 204, 256, 129), (61, 129, 257, 205), (61, 205, 249, 121), (62, 146, 241, 83), (62, 83, 229, 85), (62, 85, 261, 206), (62, 206, 274, 146), (63, 147, 274, 206), (63, 206, 261, 133), (63, 133, 260, 207), (63, 207, 275, 147), (64, 148, 275, 207), (64, 207, 260, 132), (64, 132, 259, 208), (64, 208, 276, 148), (65, 149, 276, 208), (65, 208, 259, 131), (65, 131, 258, 209), (65, 209, 277, 149), (66, 75, 233, 117), (66, 117, 293, 210), (66, 210, 253, 79), (66, 79, 225, 75), (67, 210, 293, 165), (67, 165, 292, 211), (67, 211, 252, 125), (67, 125, 253, 210), (68, 211, 292, 164), (68, 164, 291, 212), (68, 212, 251, 124), (68, 124, 252, 211), (69, 212, 291, 163), (69, 163, 290, 213), (69, 213, 250, 123), (69, 123, 251, 212), (70, 214, 294, 216), (70, 216, 296, 215), (70, 215, 297, 217), (70, 217, 295, 214), (71, 218, 266, 186), (71, 186, 270, 220), (71, 220, 296, 216), (71, 216, 294, 218), (72, 220, 270, 143), (72, 143, 271, 221), (72, 221, 297, 215), (72, 215, 296, 220), (73, 221, 271, 187), (73, 187, 267, 219), (73, 219, 295, 217), (73, 217, 297, 221), (301, 302, 394, 388), (405, 406, 426, 425), (312, 303, 390, 389), (322, 317, 299, 315), (308, 312, 389, 397), (303, 304, 393, 390), (307, 311, 387, 396), (321, 314, 298, 316), (216, 296, 309, 319, 306), (296, 215, 310, 309), (294, 214, 311, 307), (217, 295, 312, 308), (294, 216, 306, 320, 307), (215, 297, 313, 310), (214, 295, 312, 311), (297, 217, 308, 313), (317, 321, 316, 299), (306, 319, 321, 317), (319, 309, 314, 321), (318, 322, 315, 302), (307, 320, 322, 318), (320, 306, 317, 322), (299, 316, 331, 324), (314, 309, 328, 329), (318, 302, 325, 332), (315, 299, 324, 330), (309, 319, 333, 328), (298, 314, 329, 323), (307, 318, 332, 327), (316, 298, 323, 331), (319, 306, 326, 333), (306, 320, 334, 326), (302, 315, 330, 325), (320, 307, 327, 334), (324, 331, 343, 336), (332, 325, 337, 344), (329, 328, 340, 341), (327, 332, 344, 339), (328, 333, 345, 340), (323, 329, 341, 335), (330, 324, 336, 342), (333, 326, 338, 345), (326, 334, 346, 338), (325, 330, 342, 337), (331, 323, 335, 343), (334, 327, 339, 346), (336, 343, 355, 348), (344, 337, 349, 356), (341, 340, 352, 353), (339, 344, 356, 351), (340, 345, 357, 352), (335, 341, 353, 347), (342, 336, 348, 354), (345, 338, 350, 357), (338, 346, 358, 350), (337, 342, 354, 349), (343, 335, 347, 355), (346, 339, 351, 358), (358, 351, 363, 370), (348, 355, 367, 360), (356, 349, 361, 368), (353, 352, 364, 365), (351, 356, 368, 363), (352, 357, 369, 364), (347, 353, 365, 359), (354, 348, 360, 366), (357, 350, 362, 369), (350, 358, 370, 362), (349, 354, 366, 361), (355, 347, 359, 367), (370, 363, 375, 382), (360, 367, 379, 372), (368, 361, 373, 380), (365, 364, 376, 377), (363, 368, 380, 375), (364, 369, 381, 376), (359, 365, 377, 371), (366, 360, 372, 378), (369, 362, 374, 381), (362, 370, 382, 374), (361, 366, 378, 373), (367, 359, 371, 379), (393, 392, 420, 431, 421), (303, 301, 410, 412), (404, 405, 425, 424), (387, 388, 400, 399), (398, 385, 415, 423), (302, 318, 395, 394), (300, 298, 384, 386), (310, 313, 391, 385), (298, 314, 383, 384), (304, 305, 392, 393), (313, 308, 397, 391), (318, 307, 396, 395), (314, 309, 398, 383), (305, 300, 386, 392), (309, 310, 385, 398), (311, 301, 388, 387), (403, 399, 404, 408), (396, 387, 399, 403), (394, 395, 402, 401), (395, 396, 403, 402), (388, 394, 401, 400), (311, 312, 411, 409), (400, 401, 406, 405), (401, 402, 407, 406), (402, 403, 408, 407), (399, 400, 405, 404), (409, 411, 412, 410), (437, 433, 421, 431), (415, 419, 430, 420, 416), (436, 429, 418, 432), (423, 415, 416, 414, 413), (428, 424, 425, 426, 427), (392, 386, 416, 420), (301, 311, 409, 410), (397, 389, 417, 434, 422), (407, 408, 428, 427), (390, 393, 421, 432, 418), (384, 383, 413, 414), (385, 391, 419, 415), (408, 404, 424, 428), (312, 303, 412, 411), (391, 397, 422, 435, 419), (406, 407, 427, 426), (386, 384, 414, 416), (383, 398, 423, 413), (389, 390, 418, 429, 417), (433, 436, 432, 421), (422, 434, 436, 433), (434, 417, 429, 436), (430, 437, 431, 420), (419, 435, 437, 430), (435, 422, 433, 437), (419, 430, 447, 442), (431, 421, 444, 448), (429, 418, 441, 446), (418, 432, 449, 441), (434, 422, 445, 450), (393, 390, 438, 439), (430, 420, 443, 447), (420, 431, 448, 443), (417, 434, 450, 440), (435, 419, 442, 451), (422, 435, 451, 445), (421, 432, 449, 444), (429, 417, 440, 446), (448, 444, 458, 462), (447, 443, 457, 461), (441, 449, 463, 455), (443, 448, 462, 457), (440, 450, 464, 454), (444, 449, 463, 458), (445, 451, 465, 459), (450, 445, 459, 464), (451, 442, 456, 465), (446, 440, 454, 460), (439, 438, 452, 453), (442, 447, 461, 456), (446, 441, 455, 460), (459, 465, 479, 473), (464, 459, 473, 478), (465, 456, 470, 479), (460, 454, 468, 474), (453, 452, 466, 467), (456, 461, 475, 470), (460, 455, 469, 474), (462, 458, 472, 476), (461, 457, 471, 475), (455, 463, 477, 469), (457, 462, 476, 471), (454, 464, 478, 468), (458, 463, 477, 472), (474, 469, 483, 488), (476, 472, 486, 490), (475, 471, 485, 489), (469, 477, 491, 483), (471, 476, 490, 485), (468, 478, 492, 482), (472, 477, 491, 486), (473, 479, 493, 487), (478, 473, 487, 492), (479, 470, 484, 493), (474, 468, 482, 488), (467, 466, 480, 481), (470, 475, 489, 484), (486, 491, 505, 500), (487, 493, 507, 501), (492, 487, 501, 506), (493, 484, 498, 507), (488, 482, 496, 502), (481, 480, 494, 495), (484, 489, 503, 498), (488, 483, 497, 502), (490, 486, 500, 504), (489, 485, 499, 503), (483, 491, 505, 497), (485, 490, 504, 499), (482, 492, 506, 496), (648, 677, 651, 510, 516), (495, 494, 508, 509), (652, 655, 517, 512), (648, 675, 657, 511, 516), (658, 661, 514, 518), (655, 663, 513, 517), (657, 665, 519, 511), (663, 658, 518, 513), (651, 667, 520, 510), (661, 665, 519, 514), (668, 671, 521, 515), (667, 668, 515, 520), (671, 652, 512, 521), (381, 374, 531, 538), (374, 382, 539, 531), (373, 378, 535, 530), (379, 371, 528, 536), (382, 375, 532, 539), (372, 379, 536, 529), (380, 373, 530, 537), (377, 376, 533, 534), (375, 380, 537, 532), (376, 381, 538, 533), (371, 377, 534, 528), (378, 372, 529, 535), (538, 531, 543, 550), (531, 539, 551, 543), (530, 535, 547, 542), (536, 528, 540, 548), (539, 532, 544, 551), (529, 536, 548, 541), (537, 530, 542, 549), (534, 533, 545, 546), (532, 537, 549, 544), (533, 538, 550, 545), (528, 534, 546, 540), (535, 529, 541, 547), (550, 543, 555, 562), (543, 551, 563, 555), (542, 547, 559, 554), (548, 540, 552, 560), (551, 544, 556, 563), (541, 548, 560, 553), (549, 542, 554, 561), (546, 545, 557, 558), (544, 549, 561, 556), (545, 550, 562, 557), (540, 546, 558, 552), (547, 541, 553, 559), (524, 525, 581, 580), (521, 512, 568, 577), (526, 522, 578, 582), (516, 510, 566, 572), (509, 508, 564, 565), (527, 524, 580, 583), (512, 517, 573, 568), (516, 511, 567, 572), (518, 514, 570, 574), (517, 513, 569, 573), (511, 519, 575, 567), (513, 518, 574, 569), (510, 520, 576, 566), (514, 519, 575, 570), (515, 521, 577, 571), (522, 523, 579, 578), (520, 515, 571, 576), (577, 568, 588, 597), (580, 581, 601, 600), (572, 566, 586, 592), (565, 564, 584, 585), (582, 578, 598, 602), (568, 573, 593, 588), (572, 567, 587, 592), (583, 580, 600, 603), (574, 570, 590, 594), (573, 569, 589, 593), (567, 575, 595, 587), (569, 574, 594, 589), (566, 576, 596, 586), (570, 575, 595, 590), (571, 577, 597, 591), (576, 571, 591, 596), (578, 579, 599, 598), (586, 596, 629, 625), (600, 601, 617, 616), (609, 593, 620, 634), (602, 598, 614, 618), (588, 593, 609, 606), (592, 587, 605, 608), (587, 595, 628, 627), (615, 614, 644, 645), (614, 598, 630, 644), (612, 604, 639, 643), (592, 586, 625, 626), (611, 605, 641, 642), (623, 624, 638, 637), (626, 625, 639, 640), (632, 633, 647, 646), (620, 621, 635, 634), (627, 628, 642, 641), (621, 622, 636, 635), (625, 629, 643, 639), (630, 631, 645, 644), (605, 587, 627, 641), (607, 609, 634, 635), (619, 603, 632, 646), (616, 619, 646, 647), (598, 599, 631, 630), (610, 607, 635, 636), (588, 606, 638, 624), (594, 610, 636, 622), (613, 597, 623, 637), (593, 589, 621, 620), (603, 600, 633, 632), (606, 613, 637, 638), (589, 594, 622, 621), (595, 611, 642, 628), (600, 616, 647, 633), (604, 608, 640, 639), (596, 612, 643, 629), (608, 592, 626, 640), (599, 615, 645, 631), (597, 588, 624, 623), (507, 498, 653, 670), (670, 653, 652, 671), (506, 501, 669, 666), (666, 669, 668, 667), (501, 507, 670, 669), (669, 670, 671, 668), (500, 505, 664, 660), (660, 664, 665, 661), (496, 506, 666, 650), (650, 666, 667, 651, 672), (499, 504, 659, 662), (662, 659, 658, 663), (497, 505, 664, 656), (656, 664, 665, 657, 673), (503, 499, 662, 654), (654, 662, 663, 655), (504, 500, 660, 659), (659, 660, 661, 658), (502, 497, 656, 674, 649), (679, 673, 657, 675), (498, 503, 654, 653), (653, 654, 655, 652), (502, 496, 650, 676, 649), (678, 672, 651, 677), (674, 679, 687, 681), (649, 674, 681, 680), (676, 650, 672, 678), (678, 677, 685, 686), (649, 676, 684, 680), (674, 656, 673, 679), (685, 683, 692, 694), (686, 685, 694, 695), (681, 687, 696, 690), (680, 681, 690, 689), (677, 648, 683, 685), (676, 678, 686, 684), (675, 648, 683, 682), (679, 675, 682, 687), (696, 691, 699, 704), (691, 692, 700, 699), (694, 692, 700, 702), (695, 694, 702, 703), (682, 683, 692, 691), (687, 682, 691, 696), (684, 686, 695, 693), (680, 684, 693, 689), (703, 702, 710, 711), (698, 704, 712, 706), (697, 698, 706, 705), (697, 701, 709, 705), (693, 695, 703, 701), (689, 693, 701, 697), (689, 690, 698, 697), (690, 696, 704, 698), (688, 711, 710, 708), (705, 709, 711, 688), (688, 712, 707, 708), (705, 706, 712, 688), (702, 700, 708, 710), (699, 700, 708, 707), (704, 699, 707, 712), (701, 703, 711, 709), (305, 304, 719, 717), (301, 303, 716, 715), (300, 305, 717, 714), (304, 303, 716, 719), (302, 301, 715, 718), (298, 300, 714, 713)])
me_cube.materials.append(mat_material)
me_cube.use_remesh_preserve_volume = False
me_cube.use_remesh_preserve_attributes = False
me_cube.use_mirror_vertex_groups = False
me_cube.update()

# ---- objects
ob_cube = bpy.data.objects.new('Cube', me_cube)
ob_lamp = bpy.data.objects.new('Lamp', light_lamp)
ob_camera = bpy.data.objects.new('Camera', cam_camera)

# ---- transforms, parenting, visibility, modifiers, constraints
ob_cube.location = (0.0, 0.0, 0.7891)
ob_cube.scale = (1.2, 1.5, 0.06297)
ob_cube.lock_rotations_4d = False
ob_cube.empty_display_type = 'ARROWS'
ob_cube.lineart.crease_threshold = 0.0
ob_lamp.location = (4.076, 1.005, 5.904)
ob_lamp.rotation_euler = (0.6503, 0.05522, 1.866)
ob_lamp.lock_rotations_4d = False
ob_lamp.empty_display_type = 'ARROWS'
ob_lamp.color = (0.0, 0.0, 0.0, 0.0)
ob_lamp.lineart.crease_threshold = 0.0
ob_camera.location = (13.05, -4.624, 8.742)
ob_camera.rotation_euler = (-1.976, -3.117, 4.455)
ob_camera.lock_rotations_4d = False
ob_camera.empty_display_type = 'ARROWS'
ob_camera.color = (0.0, 0.0, 0.0, 0.0)
ob_camera.display_type = 'WIRE'
ob_camera.lineart.crease_threshold = 0.0

# ---- collection membership
col_collection_1.objects.link(ob_cube)
col_collection_1.objects.link(ob_lamp)
col_collection_1.objects.link(ob_camera)

# ---- scene / render settings (as saved in the file)
scene.camera = ob_camera
scene.frame_start = 1; scene.frame_end = 250; scene.frame_set(0)
scene.render.engine = 'BLENDER_EEVEE_NEXT'
scene.render.resolution_percentage = 50
scene.render.dither_intensity = 0.0
scene.cycles.use_denoising = False
scene.cycles.samples = 128
scene.cycles.sampling_pattern = 'TABULATED_SOBOL'
scene.cycles.use_adaptive_sampling = False
scene.cycles.use_light_tree = False
scene.cycles.blur_glossy = 0.0
scene.cycles.sample_clamp_indirect = 0.0
scene.view_settings.view_transform = 'Standard'
bpy.context.view_layer.update()
